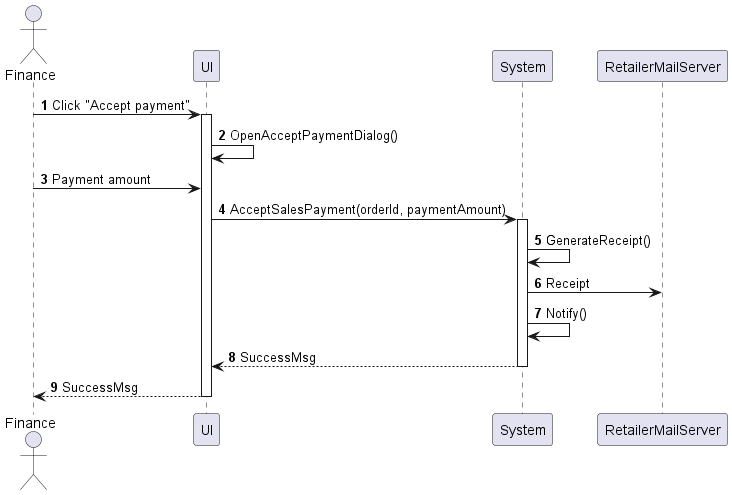

The diagram above was rendered by PlantUML. Its source (embedded in the PNG):
@startuml sales-order-accept-payment
autonumber

actor "Finance" as a
participant UI as f
participant System as b
participant RetailerMailServer as c

a -> f : Click "Accept payment"
activate f
f -> f : OpenAcceptPaymentDialog()
a -> f : Payment amount
f -> b : AcceptSalesPayment(orderId, paymentAmount)
activate b
b -> b : GenerateReceipt()
b -> c : Receipt
b -> b : Notify()
return SuccessMsg
return SuccessMsg
@enduml